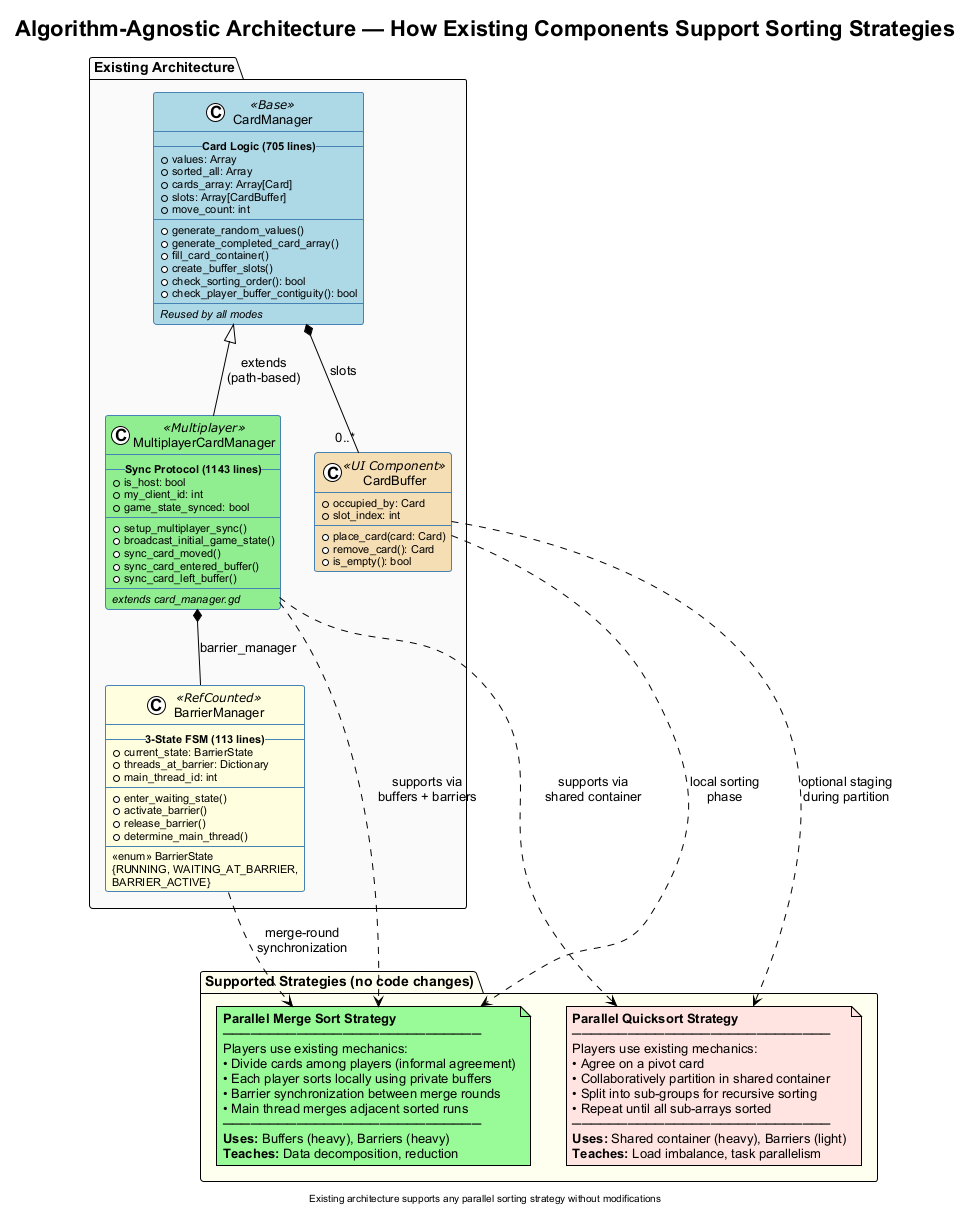

The diagram above was rendered by PlantUML. Its source (embedded in the PNG):
@startuml algorithm-mode-class-extension
!theme plain
skinparam backgroundColor white
skinparam defaultFontName Arial
skinparam ClassBackgroundColor #F0F8FF
skinparam ClassBorderColor #4682B4
skinparam ClassAttributeFontSize 11
skinparam ClassFontSize 13

title Algorithm-Agnostic Architecture — How Existing Components Support Sorting Strategies

package "Existing Architecture" #FAFAFA {

    class CardManager <<Base>> #LightBlue {
        -- **Card Logic (705 lines)** --
        + values: Array
        + sorted_all: Array
        + cards_array: Array[Card]
        + slots: Array[CardBuffer]
        + move_count: int
        --
        + generate_random_values()
        + generate_completed_card_array()
        + fill_card_container()
        + create_buffer_slots()
        + check_sorting_order(): bool
        + check_player_buffer_contiguity(): bool
        --
        <i>Reused by all modes</i>
    }

    class MultiplayerCardManager <<Multiplayer>> #LightGreen {
        -- **Sync Protocol (1143 lines)** --
        + is_host: bool
        + my_client_id: int
        + game_state_synced: bool
        --
        + setup_multiplayer_sync()
        + broadcast_initial_game_state()
        + sync_card_moved()
        + sync_card_entered_buffer()
        + sync_card_left_buffer()
        --
        <i>extends card_manager.gd</i>
    }

    class BarrierManager <<RefCounted>> #LightYellow {
        -- **3-State FSM (113 lines)** --
        + current_state: BarrierState
        + threads_at_barrier: Dictionary
        + main_thread_id: int
        --
        + enter_waiting_state()
        + activate_barrier()
        + release_barrier()
        + determine_main_thread()
        --
        «enum» BarrierState
        {RUNNING, WAITING_AT_BARRIER,
         BARRIER_ACTIVE}
    }

    class CardBuffer <<UI Component>> #Wheat {
        + occupied_by: Card
        + slot_index: int
        --
        + place_card(card: Card)
        + remove_card(): Card
        + is_empty(): bool
    }
}

package "Supported Strategies (no code changes)" #FFFFF0 {

    note as MergeSortNote #PaleGreen
      **Parallel Merge Sort Strategy**
      ────────────────────────────
      Players use existing mechanics:
      • Divide cards among players (informal agreement)
      • Each player sorts locally using private buffers
      • Barrier synchronization between merge rounds
      • Main thread merges adjacent sorted runs
      ────────────────────────────
      **Uses:** Buffers (heavy), Barriers (heavy)
      **Teaches:** Data decomposition, reduction
    end note

    note as QuicksortNote #MistyRose
      **Parallel Quicksort Strategy**
      ────────────────────────────
      Players use existing mechanics:
      • Agree on a pivot card
      • Collaboratively partition in shared container
      • Split into sub-groups for recursive sorting
      • Repeat until all sub-arrays sorted
      ────────────────────────────
      **Uses:** Shared container (heavy), Barriers (light)
      **Teaches:** Load imbalance, task parallelism
    end note
}

' Inheritance chain
CardManager <|-- MultiplayerCardManager : extends\n(path-based)

' Composition
MultiplayerCardManager *-- BarrierManager : barrier_manager
CardManager *-- "0..*" CardBuffer : slots

' Strategy support arrows
MultiplayerCardManager ..> MergeSortNote : supports via\nbuffers + barriers
MultiplayerCardManager ..> QuicksortNote : supports via\nshared container
BarrierManager ..> MergeSortNote : merge-round\nsynchronization
CardBuffer ..> MergeSortNote : local sorting\nphase
CardBuffer ..> QuicksortNote : optional staging\nduring partition

center footer Existing architecture supports any parallel sorting strategy without modifications

@enduml